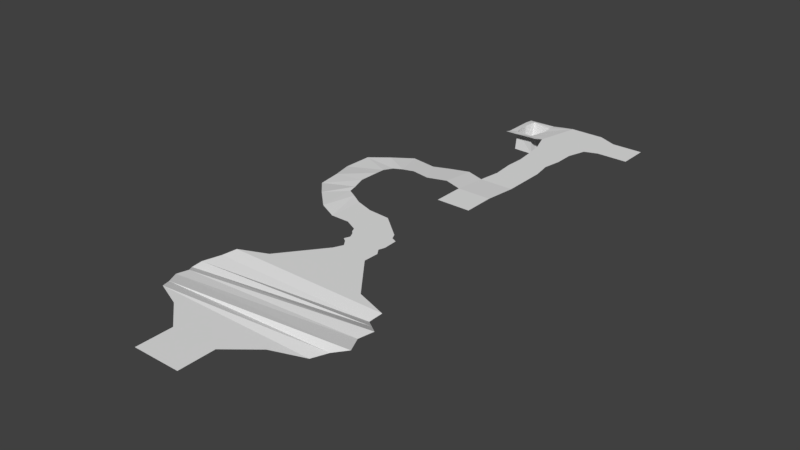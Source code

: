 # Source: lvl2-flat.blend  (saved by Blender 2.78.0; exported with 4.5.12 LTS)
import bpy
from mathutils import Matrix  # noqa: F401  (used for matrix-valued properties, if any)

bpy.ops.wm.read_factory_settings(use_empty=True)
scene = bpy.context.scene
scene.name = 'Scene'

# ---- collections
col_collection_1 = bpy.data.collections.new('Collection 1'); scene.collection.children.link(col_collection_1)

# ---- world
world_world = bpy.data.worlds.new('World'); scene.world = world_world
world_world.color = (0.05088, 0.05088, 0.05088)
world_world.use_sun_shadow = False
world_world.sun_shadow_jitter_overblur = 0.0
world_world.cycles.sampling_method = 'MANUAL'

# ---- meshes
me_plane = bpy.data.meshes.new('Plane')
me_plane.from_pydata([(-1.0, -1.0, 0.0), (1.0, -1.0, 0.0), (-1.0, 1.0, 0.0), (1.0, 1.0, 0.0), (-1.53, 0.7778, 0.0), (-1.653, 0.5556, -0.06165), (-1.838, 0.2717, -0.1233), (-1.9, 0.1111, -0.185), (-1.777, -0.04946, -0.1233), (-1.838, -0.2717, -0.1233), (-1.653, -0.5556, -0.06165), (-1.53, -0.7778, 0.0), (1.625, -0.7778, 0.0), (1.81, -0.5556, 0.06165), (2.118, -0.4566, 0.185), (1.933, -0.1111, 0.1233), (2.056, 0.1111, 0.185), (1.81, 0.3333, 0.06165), (1.563, 0.5556, -0.06165), (1.625, 0.7778, 0.0), (-0.3507, 1.829, 0.0), (-0.4756, -1.453, 0.0), (0.444, -1.453, 0.0), (-0.4756, -2.148, 0.0), (0.444, -2.148, 0.0), (0.3507, 1.829, 0.0), (-0.2676, 2.008, 0.0), (0.3614, 2.13, 0.0), (-0.3507, 2.129, 0.0), (0.2783, 2.251, 0.0), (-0.4338, 2.189, 0.0), (0.3186, 2.373, 0.0), (-0.389, 2.301, 0.0), (0.3083, 2.659, 0.0), (-0.4411, 2.412, 0.0), (0.1945, 2.709, 0.0), (-0.4932, 2.463, 0.0), (0.1424, 2.821, 0.0), (-0.535, 2.558, 0.0), (-0.3534, 3.235, 0.0), (-0.7952, 2.689, 0.0), (-0.7952, 3.268, 0.0), (-1.165, 2.689, 0.0), (-1.165, 3.391, 0.0), (-1.508, 2.827, 0.04149), (-1.398, 3.524, 0.006743), (-1.936, 3.239, 0.01936), (-1.586, 3.629, 0.006434), (-2.302, 3.63, -0.04742), (-1.627, 3.811, 0.01395), (-2.336, 4.07, -0.02785), (-1.699, 4.07, 0.03561), (-2.462, 4.5, -0.05589), (-1.641, 4.438, 0.06923), (-2.35, 4.977, 0.005765), (-1.632, 4.615, 0.06923), (-1.903, 5.153, 0.06742), (-1.533, 4.782, 0.06923), (-1.61, 5.522, 0.005765), (-1.371, 4.866, 0.06923), (-1.096, 5.446, 0.005765), (-0.7875, 5.569, 0.005765), (-0.7875, 4.871, 0.06923), (-1.157, 4.933, 0.06923), (-0.4176, 5.693, 0.005765), (-0.4176, 4.994, 0.06923), (-0.04767, 5.569, 0.005765), (-0.04767, 4.871, 0.06923), (0.6305, 5.569, 0.005765), (0.6305, 4.871, 0.06923), (-0.04767, 4.254, 0.06923), (0.6305, 4.254, 0.06923), (0.01399, 6.001, 0.005765), (0.6305, 6.001, 0.005765), (-0.02463, 6.433, 0.005765), (0.6305, 6.433, 0.005765), (-0.007102, 6.803, 0.005765), (0.5689, 6.803, 0.005765), (-0.04767, 7.172, 0.005765), (0.6305, 7.172, 0.005765), (-0.1058, 7.542, 0.005765), (0.6305, 7.542, 0.005765), (-0.2404, 7.912, 0.005765), (0.7433, 7.912, 0.005765), (-0.04767, 8.775, 0.005765), (0.6305, 8.775, 0.005765), (1.0, 8.007, 0.005765), (1.0, 8.609, 0.005765), (-0.5816, 8.013, -0.04203), (-0.5153, 8.614, -0.04203), (-0.8994, 8.007, -0.02143), (-0.8994, 8.647, -0.02143), (-0.4982, 8.761, -0.04895), (-0.4982, 8.761, -0.04895), (-0.2864, 8.844, -0.04895), (-0.8564, 8.75, -0.04895), (-0.3619, 7.84, 0.005765), (-0.5028, 7.84, 0.005765), (-0.8492, 7.813, 0.005765), (-1.056, 7.963, -0.03529), (-1.056, 8.564, -0.03529), (-1.05, 8.741, -0.04895), (-1.042, 7.805, 0.005765), (-0.5361, 8.013, -0.4288), (-0.5361, 8.614, -0.4288), (-0.9202, 7.982, -0.4082), (-0.9202, 8.582, -0.4082), (0.6699, 8.474, 0.005765), (0.7075, 8.186, 0.005765), (-0.1792, 8.186, 0.005765), (-0.115, 8.474, 0.005765), (1.0, 8.398, 0.005765), (1.0, 8.198, 0.005765), (-0.5339, 8.142, -0.04203), (-0.4695, 8.404, -0.04203), (-0.9303, 8.172, -0.02143), (-0.9463, 8.373, -0.02143), (-1.056, 8.153, -0.03529), (-1.056, 8.354, -0.03529), (-0.5361, 8.203, -0.4288), (-0.5361, 8.404, -0.4288), (-0.9202, 8.172, -0.4082), (-0.9202, 8.373, -0.4082), (1.617, 8.007, 0.005765), (1.617, 8.609, 0.005765), (1.617, 8.398, 0.005765), (1.617, 8.198, 0.005765)], [(89, 92), (92, 93)], [(4, 19, 3, 2), (0, 1, 12, 11), (11, 12, 13, 10), (10, 13, 14, 9), (9, 14, 15, 8), (8, 15, 16, 7), (7, 16, 17, 6), (6, 17, 18, 5), (5, 18, 19, 4), (2, 3, 25, 20), (1, 0, 21, 22), (22, 21, 23, 24), (20, 25, 27, 26), (26, 27, 29, 28), (28, 29, 31, 30), (30, 31, 33, 32), (32, 33, 35, 34), (34, 35, 37, 36), (36, 37, 39, 38), (38, 39, 41, 40), (40, 41, 43, 42), (42, 43, 45, 44), (44, 45, 47, 46), (46, 47, 49, 48), (48, 49, 51, 50), (50, 51, 53, 52), (52, 53, 55, 54), (54, 55, 57, 56), (56, 57, 59, 58), (58, 59, 63, 60), (60, 63, 62, 61), (62, 65, 64, 61), (65, 67, 66, 64), (67, 69, 68, 66), (67, 70, 71, 69), (68, 73, 72, 66), (73, 75, 74, 72), (75, 77, 76, 74), (77, 79, 78, 76), (79, 81, 80, 78), (81, 83, 82, 80), (107, 85, 84, 110), (107, 111, 87, 85), (109, 113, 88, 82), (114, 89, 104, 120), (84, 94, 93, 89), (91, 89, 93, 95), (88, 97, 96, 82), (98, 97, 88, 90), (98, 90, 99, 102), (91, 95, 101, 100), (116, 91, 100, 118), (120, 104, 106, 122), (89, 91, 106, 104), (115, 90, 105, 121), (90, 88, 103, 105), (91, 116, 122, 106), (116, 115, 121, 122), (103, 119, 121, 105), (119, 120, 122, 121), (90, 115, 117, 99), (115, 116, 118, 117), (88, 113, 119, 103), (113, 114, 120, 119), (84, 89, 114, 110), (110, 114, 113, 109), (83, 86, 112, 108), (108, 112, 111, 107), (83, 108, 109, 82), (108, 107, 110, 109), (111, 112, 126, 125), (87, 111, 125, 124), (112, 86, 123, 126)])
me_plane.use_remesh_preserve_volume = False
me_plane.use_remesh_preserve_attributes = False
me_plane.use_mirror_vertex_groups = False
me_plane.update()

# ---- objects
ob_plane = bpy.data.objects.new('Plane', me_plane)

# ---- transforms, parenting, visibility, modifiers, constraints
ob_plane.location = (0.0, 0.0, 0.0)
ob_plane.scale = (16.22, 16.22, 16.22)
ob_plane.lineart.crease_threshold = 0.0

# ---- collection membership
col_collection_1.objects.link(ob_plane)

# ---- scene / render settings (as saved in the file)
scene.frame_start = 1; scene.frame_end = 250; scene.frame_set(1)
scene.render.engine = 'BLENDER_EEVEE_NEXT'
scene.render.resolution_percentage = 50
scene.render.dither_intensity = 0.0
scene.cycles.use_denoising = False
scene.cycles.samples = 128
scene.cycles.sampling_pattern = 'TABULATED_SOBOL'
scene.cycles.light_sampling_threshold = 0.0
scene.cycles.use_adaptive_sampling = False
scene.cycles.use_light_tree = False
scene.cycles.blur_glossy = 0.0
scene.cycles.sample_clamp_indirect = 0.0
scene.view_settings.view_transform = 'Standard'
bpy.context.view_layer.update()

# ---- added for rendering (the .blend has no active camera and no usable light): camera, sun
cam_auto = bpy.data.cameras.new('AutoCamera')
cam_auto.lens = 50.0
cam_auto.sensor_width = 36.0
cam_auto.clip_end = 3140.32
ob_auto_camera = bpy.data.objects.new('AutoCamera', cam_auto)
scene.collection.objects.link(ob_auto_camera)
ob_auto_camera.location = (176.143, -160.415, 141.171)
ob_auto_camera.rotation_euler = (1.09748, -7.21219e-08, 0.694738)
scene.camera = ob_auto_camera
light_auto_sun = bpy.data.lights.new('AutoSun', 'SUN')
light_auto_sun.energy = 3.0
light_auto_sun.angle = 0.0523599
ob_auto_sun = bpy.data.objects.new('AutoSun', light_auto_sun)
scene.collection.objects.link(ob_auto_sun)
ob_auto_sun.rotation_euler = (0.872665, 0.174533, 0.523599)
bpy.context.view_layer.update()
